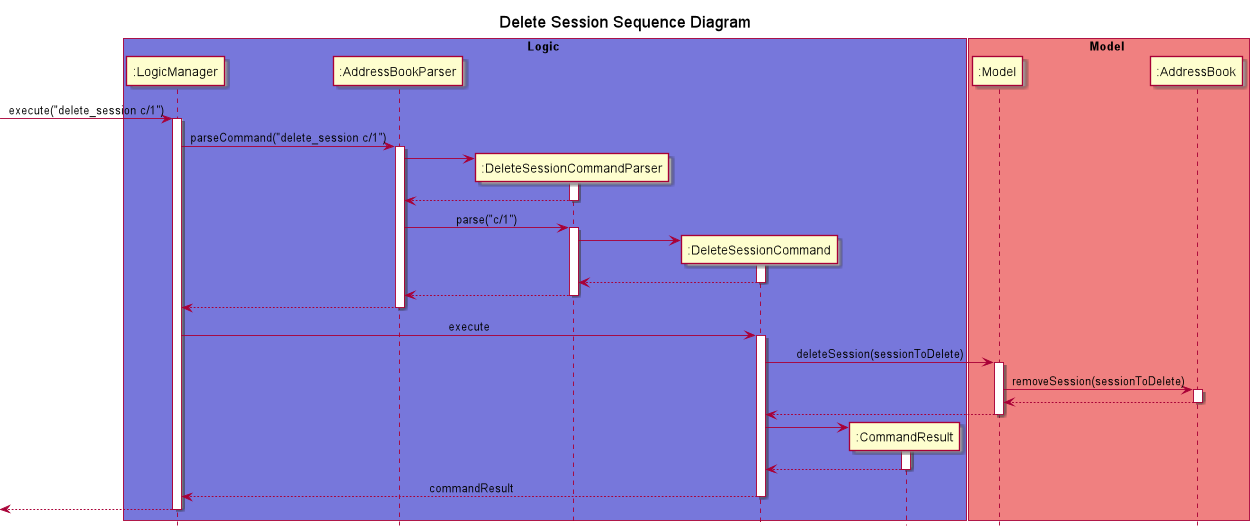

The diagram above was rendered by PlantUML. Its source (embedded in the PNG):
@startuml
!include Style.puml
hide footbox
title Delete Session Sequence Diagram
skinparam sequenceMessageAlign center

box Logic LOGIC_COLOR_T1
participant ":LogicManager" as LogicManager
participant ":AddressBookParser" as AddressBookParser
participant ":DeleteSessionCommandParser" as DeleteSessionCommandParser
participant ":DeleteSessionCommand" as DeleteSessionCommand
participant ":CommandResult" as CommandResult
end box

box Model MODEL_COLOR_T1
participant ":Model" as Model
participant ":AddressBook" as AddressBook
end box

-> LogicManager : execute("delete_session c/1")
activate LogicManager

LogicManager -> AddressBookParser : parseCommand("delete_session c/1")
activate AddressBookParser

create DeleteSessionCommandParser
AddressBookParser -> DeleteSessionCommandParser
activate DeleteSessionCommandParser

DeleteSessionCommandParser --> AddressBookParser
deactivate DeleteSessionCommandParser

AddressBookParser -> DeleteSessionCommandParser : parse("c/1")
activate DeleteSessionCommandParser

create DeleteSessionCommand
DeleteSessionCommandParser -> DeleteSessionCommand

activate DeleteSessionCommand
DeleteSessionCommandParser <-- DeleteSessionCommand :
deactivate DeleteSessionCommand

DeleteSessionCommandParser --> AddressBookParser :
deactivate DeleteSessionCommandParser

AddressBookParser --> LogicManager :
deactivate AddressBookParser

LogicManager -> DeleteSessionCommand : execute
activate DeleteSessionCommand

DeleteSessionCommand -> Model : deleteSession(sessionToDelete)
activate Model
Model -> AddressBook : removeSession(sessionToDelete)
activate AddressBook
AddressBook --> Model
deactivate AddressBook
Model --> DeleteSessionCommand
deactivate Model

create CommandResult
DeleteSessionCommand -> CommandResult
activate CommandResult
CommandResult --> DeleteSessionCommand
deactivate CommandResult

DeleteSessionCommand --> LogicManager : commandResult
deactivate DeleteSessionCommand
<-- LogicManager
deactivate LogicManager

@enduml